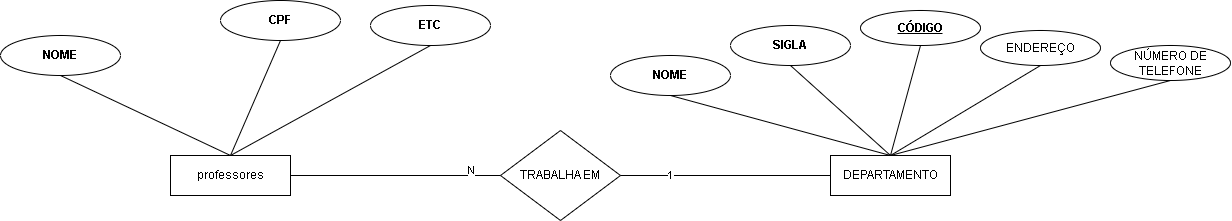

The diagram above was exported from draw.io. Its source (the exported page's mxGraphModel, read from the mxfile embedded in the PNG):
<mxGraphModel dx="2710" dy="1883" grid="1" gridSize="10" guides="1" tooltips="1" connect="1" arrows="1" fold="1" page="1" pageScale="1" pageWidth="850" pageHeight="1100" math="0" shadow="0">
  <root>
    <mxCell id="0" />
    <mxCell id="1" parent="0" />
    <mxCell id="2" value="TRABALHA EM" style="rhombus;whiteSpace=wrap;html=1;" vertex="1" parent="1">
      <mxGeometry x="330" y="100" width="120" height="90" as="geometry" />
    </mxCell>
    <mxCell id="3" value="professores" style="rounded=0;whiteSpace=wrap;html=1;" vertex="1" parent="1">
      <mxGeometry y="125" width="120" height="40" as="geometry" />
    </mxCell>
    <mxCell id="6" value="" style="endArrow=none;html=1;exitX=1;exitY=0.5;exitDx=0;exitDy=0;entryX=0;entryY=0.5;entryDx=0;entryDy=0;" edge="1" parent="1" source="3" target="2">
      <mxGeometry width="50" height="50" relative="1" as="geometry">
        <mxPoint x="50" y="190" as="sourcePoint" />
        <mxPoint x="100" y="140" as="targetPoint" />
      </mxGeometry>
    </mxCell>
    <mxCell id="25" value="N" style="edgeLabel;html=1;align=center;verticalAlign=middle;resizable=0;points=[];" vertex="1" connectable="0" parent="6">
      <mxGeometry x="0.7057" y="6" relative="1" as="geometry">
        <mxPoint as="offset" />
      </mxGeometry>
    </mxCell>
    <mxCell id="11" value="&lt;b&gt;CPF&lt;/b&gt;" style="ellipse;whiteSpace=wrap;html=1;" vertex="1" parent="1">
      <mxGeometry x="50" y="-30" width="120" height="40" as="geometry" />
    </mxCell>
    <mxCell id="12" value="" style="endArrow=none;html=1;exitX=0.5;exitY=0;exitDx=0;exitDy=0;entryX=0.5;entryY=1;entryDx=0;entryDy=0;" edge="1" parent="1" source="3" target="11">
      <mxGeometry width="50" height="50" relative="1" as="geometry">
        <mxPoint x="50" y="120" as="sourcePoint" />
        <mxPoint x="100" y="70" as="targetPoint" />
      </mxGeometry>
    </mxCell>
    <mxCell id="17" value="&lt;b&gt;NOME&lt;/b&gt;" style="ellipse;whiteSpace=wrap;html=1;" vertex="1" parent="1">
      <mxGeometry x="-170" y="5" width="120" height="40" as="geometry" />
    </mxCell>
    <mxCell id="18" value="" style="endArrow=none;html=1;exitX=0.5;exitY=0;exitDx=0;exitDy=0;entryX=0.5;entryY=1;entryDx=0;entryDy=0;" edge="1" parent="1" target="17" source="3">
      <mxGeometry width="50" height="50" relative="1" as="geometry">
        <mxPoint x="-160" y="160" as="sourcePoint" />
        <mxPoint x="-20" y="100" as="targetPoint" />
      </mxGeometry>
    </mxCell>
    <mxCell id="26" value="DEPARTAMENTO" style="rounded=0;whiteSpace=wrap;html=1;" vertex="1" parent="1">
      <mxGeometry x="660" y="125" width="120" height="40" as="geometry" />
    </mxCell>
    <mxCell id="27" value="&lt;b&gt;SIGLA&lt;/b&gt;" style="ellipse;whiteSpace=wrap;html=1;" vertex="1" parent="1">
      <mxGeometry x="560" y="-5" width="120" height="40" as="geometry" />
    </mxCell>
    <mxCell id="28" value="" style="endArrow=none;html=1;exitX=0.5;exitY=0;exitDx=0;exitDy=0;entryX=0.5;entryY=1;entryDx=0;entryDy=0;" edge="1" parent="1" source="26" target="27">
      <mxGeometry width="50" height="50" relative="1" as="geometry">
        <mxPoint x="810" y="115" as="sourcePoint" />
        <mxPoint x="860" y="65" as="targetPoint" />
      </mxGeometry>
    </mxCell>
    <mxCell id="29" value="&lt;b&gt;&lt;u&gt;CÓDIGO&lt;/u&gt;&lt;/b&gt;" style="ellipse;whiteSpace=wrap;html=1;" vertex="1" parent="1">
      <mxGeometry x="690" y="-20" width="120" height="35" as="geometry" />
    </mxCell>
    <mxCell id="30" value="" style="endArrow=none;html=1;exitX=0.5;exitY=0;exitDx=0;exitDy=0;entryX=0.5;entryY=1;entryDx=0;entryDy=0;" edge="1" parent="1" source="26" target="29">
      <mxGeometry width="50" height="50" relative="1" as="geometry">
        <mxPoint x="850" y="100" as="sourcePoint" />
        <mxPoint x="990" y="40" as="targetPoint" />
      </mxGeometry>
    </mxCell>
    <mxCell id="31" value="ENDEREÇO" style="ellipse;whiteSpace=wrap;html=1;" vertex="1" parent="1">
      <mxGeometry x="810" width="120" height="35" as="geometry" />
    </mxCell>
    <mxCell id="32" value="" style="endArrow=none;html=1;exitX=0.5;exitY=0;exitDx=0;exitDy=0;entryX=0.5;entryY=1;entryDx=0;entryDy=0;" edge="1" parent="1" source="26" target="31">
      <mxGeometry width="50" height="50" relative="1" as="geometry">
        <mxPoint x="970" y="100" as="sourcePoint" />
        <mxPoint x="1110" y="40" as="targetPoint" />
      </mxGeometry>
    </mxCell>
    <mxCell id="33" value="&lt;b&gt;NOME&lt;/b&gt;" style="ellipse;whiteSpace=wrap;html=1;" vertex="1" parent="1">
      <mxGeometry x="440" y="25" width="120" height="40" as="geometry" />
    </mxCell>
    <mxCell id="34" value="" style="endArrow=none;html=1;exitX=0.5;exitY=0;exitDx=0;exitDy=0;entryX=0.5;entryY=1;entryDx=0;entryDy=0;" edge="1" parent="1" source="26" target="33">
      <mxGeometry width="50" height="50" relative="1" as="geometry">
        <mxPoint x="600" y="155" as="sourcePoint" />
        <mxPoint x="740" y="95" as="targetPoint" />
      </mxGeometry>
    </mxCell>
    <mxCell id="35" value="" style="endArrow=none;html=1;exitX=0.5;exitY=0;exitDx=0;exitDy=0;entryX=0.5;entryY=1;entryDx=0;entryDy=0;" edge="1" parent="1" source="26" target="41">
      <mxGeometry width="50" height="50" relative="1" as="geometry">
        <mxPoint x="1090" y="145" as="sourcePoint" />
        <mxPoint x="990.0000000000002" y="65" as="targetPoint" />
      </mxGeometry>
    </mxCell>
    <mxCell id="36" value="" style="endArrow=none;html=1;exitX=1;exitY=0.5;exitDx=0;exitDy=0;entryX=0;entryY=0.5;entryDx=0;entryDy=0;" edge="1" parent="1" source="2" target="26">
      <mxGeometry width="50" height="50" relative="1" as="geometry">
        <mxPoint x="470" y="80" as="sourcePoint" />
        <mxPoint x="520" y="30" as="targetPoint" />
      </mxGeometry>
    </mxCell>
    <mxCell id="37" value="1" style="edgeLabel;html=1;align=center;verticalAlign=middle;resizable=0;points=[];" vertex="1" connectable="0" parent="36">
      <mxGeometry x="-0.5298" y="1" relative="1" as="geometry">
        <mxPoint x="-1" as="offset" />
      </mxGeometry>
    </mxCell>
    <mxCell id="38" value="&lt;b&gt;ETC&lt;/b&gt;" style="ellipse;whiteSpace=wrap;html=1;" vertex="1" parent="1">
      <mxGeometry x="200" y="-25" width="120" height="40" as="geometry" />
    </mxCell>
    <mxCell id="39" value="" style="endArrow=none;html=1;exitX=0.5;exitY=0;exitDx=0;exitDy=0;entryX=0.5;entryY=1;entryDx=0;entryDy=0;" edge="1" parent="1" source="3" target="38">
      <mxGeometry width="50" height="50" relative="1" as="geometry">
        <mxPoint x="-10" y="80" as="sourcePoint" />
        <mxPoint x="40" y="30" as="targetPoint" />
      </mxGeometry>
    </mxCell>
    <mxCell id="41" value="NÚMERO DE TELEFONE" style="ellipse;whiteSpace=wrap;html=1;" vertex="1" parent="1">
      <mxGeometry x="940" y="15" width="120" height="35" as="geometry" />
    </mxCell>
  </root>
</mxGraphModel>